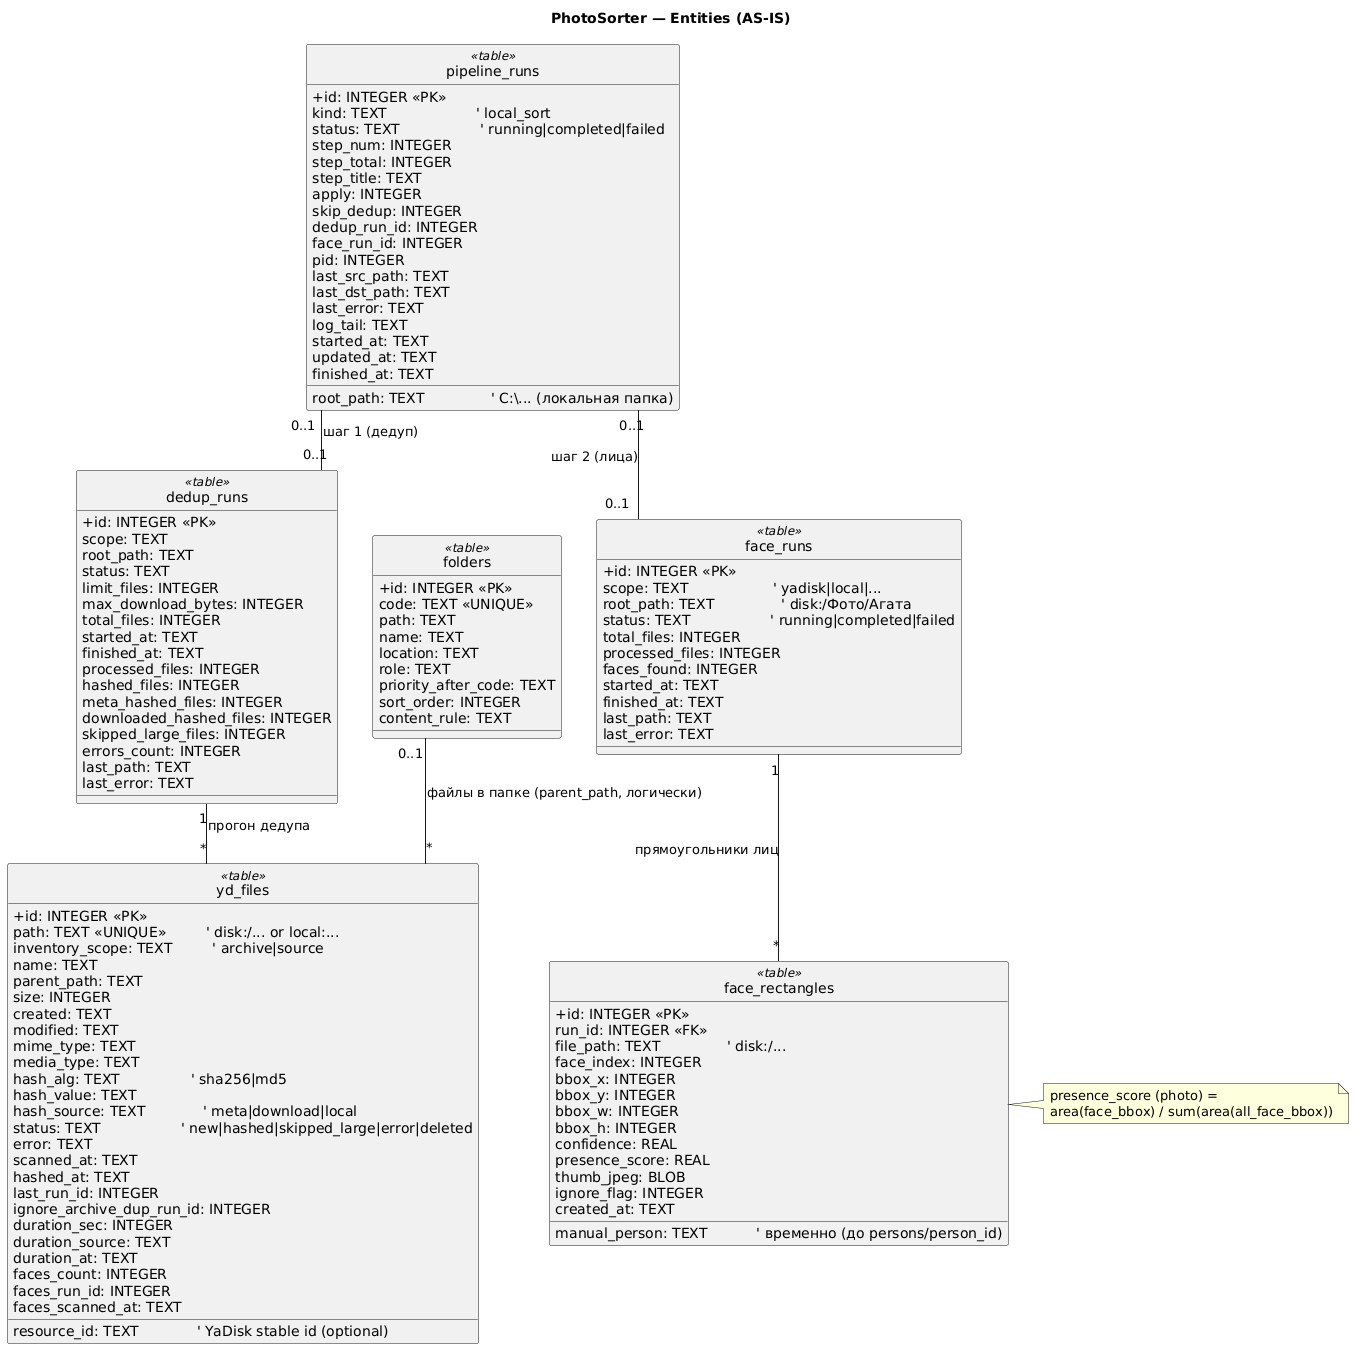

The diagram above was rendered by PlantUML. Its source (embedded in the PNG):
@startuml
hide circle
skinparam linetype ortho
skinparam classAttributeIconSize 0

title PhotoSorter — Entities (AS-IS)

class folders <<table>> {
  +id: INTEGER <<PK>>
  code: TEXT <<UNIQUE>>
  path: TEXT
  name: TEXT
  location: TEXT
  role: TEXT
  priority_after_code: TEXT
  sort_order: INTEGER
  content_rule: TEXT
}

class dedup_runs <<table>> {
  +id: INTEGER <<PK>>
  scope: TEXT
  root_path: TEXT
  status: TEXT
  limit_files: INTEGER
  max_download_bytes: INTEGER
  total_files: INTEGER
  started_at: TEXT
  finished_at: TEXT
  processed_files: INTEGER
  hashed_files: INTEGER
  meta_hashed_files: INTEGER
  downloaded_hashed_files: INTEGER
  skipped_large_files: INTEGER
  errors_count: INTEGER
  last_path: TEXT
  last_error: TEXT
}

class pipeline_runs <<table>> {
  +id: INTEGER <<PK>>
  kind: TEXT                    ' local_sort
  root_path: TEXT               ' C:\... (локальная папка)
  status: TEXT                  ' running|completed|failed
  step_num: INTEGER
  step_total: INTEGER
  step_title: TEXT
  apply: INTEGER
  skip_dedup: INTEGER
  dedup_run_id: INTEGER
  face_run_id: INTEGER
  pid: INTEGER
  last_src_path: TEXT
  last_dst_path: TEXT
  last_error: TEXT
  log_tail: TEXT
  started_at: TEXT
  updated_at: TEXT
  finished_at: TEXT
}

class yd_files <<table>> {
  +id: INTEGER <<PK>>
  path: TEXT <<UNIQUE>>         ' disk:/... or local:...
  resource_id: TEXT             ' YaDisk stable id (optional)
  inventory_scope: TEXT         ' archive|source
  name: TEXT
  parent_path: TEXT
  size: INTEGER
  created: TEXT
  modified: TEXT
  mime_type: TEXT
  media_type: TEXT
  hash_alg: TEXT                ' sha256|md5
  hash_value: TEXT
  hash_source: TEXT             ' meta|download|local
  status: TEXT                  ' new|hashed|skipped_large|error|deleted
  error: TEXT
  scanned_at: TEXT
  hashed_at: TEXT
  last_run_id: INTEGER
  ignore_archive_dup_run_id: INTEGER
  duration_sec: INTEGER
  duration_source: TEXT
  duration_at: TEXT
  faces_count: INTEGER
  faces_run_id: INTEGER
  faces_scanned_at: TEXT
}

folders "0..1" -- "*" yd_files : файлы в папке (parent_path, логически)
dedup_runs "1" -- "*" yd_files : прогон дедупа
pipeline_runs "0..1" -- "0..1" dedup_runs : шаг 1 (дедуп)

class face_runs <<table>> {
  +id: INTEGER <<PK>>
  scope: TEXT                   ' yadisk|local|...
  root_path: TEXT               ' disk:/Фото/Агата
  status: TEXT                  ' running|completed|failed
  total_files: INTEGER
  processed_files: INTEGER
  faces_found: INTEGER
  started_at: TEXT
  finished_at: TEXT
  last_path: TEXT
  last_error: TEXT
}

class face_rectangles <<table>> {
  +id: INTEGER <<PK>>
  run_id: INTEGER <<FK>>
  file_path: TEXT               ' disk:/...
  face_index: INTEGER
  bbox_x: INTEGER
  bbox_y: INTEGER
  bbox_w: INTEGER
  bbox_h: INTEGER
  confidence: REAL
  presence_score: REAL
  thumb_jpeg: BLOB
  manual_person: TEXT           ' временно (до persons/person_id)
  ignore_flag: INTEGER
  created_at: TEXT
}

face_runs "1" -- "*" face_rectangles : прямоугольники лиц
pipeline_runs "0..1" -- "0..1" face_runs : шаг 2 (лица)

note right of face_rectangles
  presence_score (photo) =
  area(face_bbox) / sum(area(all_face_bbox))
end note
@enduml